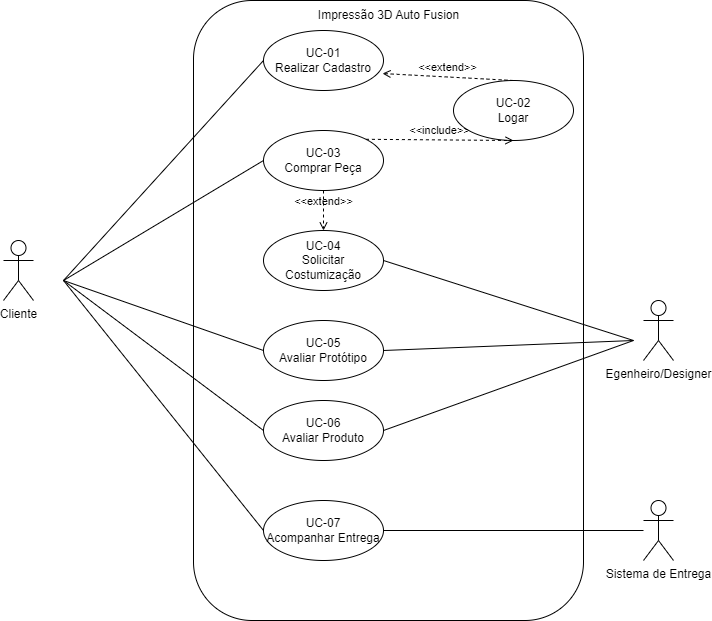

The diagram above was exported from draw.io. Its source (the exported page's mxGraphModel, read from the mxfile embedded in the PNG):
<mxGraphModel dx="1434" dy="782" grid="1" gridSize="10" guides="1" tooltips="1" connect="1" arrows="1" fold="1" page="1" pageScale="1" pageWidth="827" pageHeight="1169" math="0" shadow="0">
  <root>
    <mxCell id="0" />
    <mxCell id="1" parent="0" />
    <mxCell id="rSkrvm7fvETz3WPhjWGZ-7" value="" style="rounded=1;whiteSpace=wrap;html=1;" vertex="1" parent="1">
      <mxGeometry x="250" y="40" width="390" height="620" as="geometry" />
    </mxCell>
    <mxCell id="qZAfuAltx7oMrIBO6Rdi-1" value="Cliente" style="shape=umlActor;verticalLabelPosition=bottom;verticalAlign=top;html=1;outlineConnect=0;" parent="1" vertex="1">
      <mxGeometry x="60" y="280" width="30" height="60" as="geometry" />
    </mxCell>
    <mxCell id="qZAfuAltx7oMrIBO6Rdi-5" value="" style="endArrow=none;html=1;rounded=0;entryX=0;entryY=0.5;entryDx=0;entryDy=0;" parent="1" target="qZAfuAltx7oMrIBO6Rdi-12" edge="1">
      <mxGeometry width="50" height="50" relative="1" as="geometry">
        <mxPoint x="120" y="320" as="sourcePoint" />
        <mxPoint x="320" y="140" as="targetPoint" />
      </mxGeometry>
    </mxCell>
    <mxCell id="qZAfuAltx7oMrIBO6Rdi-7" value="" style="endArrow=none;html=1;rounded=0;entryX=0;entryY=0.5;entryDx=0;entryDy=0;" parent="1" target="qZAfuAltx7oMrIBO6Rdi-15" edge="1">
      <mxGeometry width="50" height="50" relative="1" as="geometry">
        <mxPoint x="120" y="320" as="sourcePoint" />
        <mxPoint x="320" y="250" as="targetPoint" />
      </mxGeometry>
    </mxCell>
    <mxCell id="qZAfuAltx7oMrIBO6Rdi-10" value="" style="endArrow=none;html=1;rounded=0;entryX=0;entryY=0.5;entryDx=0;entryDy=0;" parent="1" target="qZAfuAltx7oMrIBO6Rdi-18" edge="1">
      <mxGeometry width="50" height="50" relative="1" as="geometry">
        <mxPoint x="120" y="320" as="sourcePoint" />
        <mxPoint x="320" y="440" as="targetPoint" />
      </mxGeometry>
    </mxCell>
    <mxCell id="qZAfuAltx7oMrIBO6Rdi-11" value="" style="endArrow=none;html=1;rounded=0;entryX=0;entryY=0.5;entryDx=0;entryDy=0;" parent="1" target="qZAfuAltx7oMrIBO6Rdi-19" edge="1">
      <mxGeometry width="50" height="50" relative="1" as="geometry">
        <mxPoint x="120" y="320" as="sourcePoint" />
        <mxPoint x="320" y="520" as="targetPoint" />
      </mxGeometry>
    </mxCell>
    <mxCell id="qZAfuAltx7oMrIBO6Rdi-12" value="UC-01&lt;br&gt;Realizar Cadastro" style="ellipse;whiteSpace=wrap;html=1;" parent="1" vertex="1">
      <mxGeometry x="320" y="70" width="120" height="60" as="geometry" />
    </mxCell>
    <mxCell id="qZAfuAltx7oMrIBO6Rdi-15" value="UC-03&lt;br&gt;Comprar Peça" style="ellipse;whiteSpace=wrap;html=1;" parent="1" vertex="1">
      <mxGeometry x="320" y="170" width="120" height="60" as="geometry" />
    </mxCell>
    <mxCell id="qZAfuAltx7oMrIBO6Rdi-18" value="UC-07&lt;br&gt;Acompanhar Entrega" style="ellipse;whiteSpace=wrap;html=1;" parent="1" vertex="1">
      <mxGeometry x="320" y="540" width="120" height="60" as="geometry" />
    </mxCell>
    <mxCell id="qZAfuAltx7oMrIBO6Rdi-19" value="UC-06&lt;br&gt;Avaliar Produto" style="ellipse;whiteSpace=wrap;html=1;" parent="1" vertex="1">
      <mxGeometry x="320" y="440" width="120" height="60" as="geometry" />
    </mxCell>
    <mxCell id="qZAfuAltx7oMrIBO6Rdi-22" value="UC-02&lt;br&gt;Logar" style="ellipse;whiteSpace=wrap;html=1;" parent="1" vertex="1">
      <mxGeometry x="510" y="120" width="120" height="60" as="geometry" />
    </mxCell>
    <mxCell id="qZAfuAltx7oMrIBO6Rdi-24" value="&amp;lt;&amp;lt;include&amp;gt;&amp;gt;" style="html=1;verticalAlign=bottom;labelBackgroundColor=none;endArrow=open;endFill=0;dashed=1;rounded=0;entryX=0.5;entryY=1;entryDx=0;entryDy=0;exitX=1;exitY=0;exitDx=0;exitDy=0;" parent="1" source="qZAfuAltx7oMrIBO6Rdi-15" target="qZAfuAltx7oMrIBO6Rdi-22" edge="1">
      <mxGeometry width="160" relative="1" as="geometry">
        <mxPoint x="330" y="400" as="sourcePoint" />
        <mxPoint x="490" y="400" as="targetPoint" />
      </mxGeometry>
    </mxCell>
    <mxCell id="qZAfuAltx7oMrIBO6Rdi-26" value="&amp;lt;&amp;lt;extend&amp;gt;&amp;gt;" style="html=1;verticalAlign=bottom;labelBackgroundColor=none;endArrow=open;endFill=0;dashed=1;rounded=0;exitX=0.5;exitY=0;exitDx=0;exitDy=0;entryX=0.992;entryY=0.717;entryDx=0;entryDy=0;entryPerimeter=0;" parent="1" source="qZAfuAltx7oMrIBO6Rdi-22" target="qZAfuAltx7oMrIBO6Rdi-12" edge="1">
      <mxGeometry width="160" relative="1" as="geometry">
        <mxPoint x="330" y="400" as="sourcePoint" />
        <mxPoint x="700" y="250" as="targetPoint" />
      </mxGeometry>
    </mxCell>
    <mxCell id="qZAfuAltx7oMrIBO6Rdi-28" value="Egenheiro/Designer" style="shape=umlActor;verticalLabelPosition=bottom;verticalAlign=top;html=1;" parent="1" vertex="1">
      <mxGeometry x="700" y="340" width="30" height="60" as="geometry" />
    </mxCell>
    <mxCell id="qZAfuAltx7oMrIBO6Rdi-29" value="Sistema de Entrega" style="shape=umlActor;verticalLabelPosition=bottom;verticalAlign=top;html=1;" parent="1" vertex="1">
      <mxGeometry x="700" y="540" width="30" height="60" as="geometry" />
    </mxCell>
    <mxCell id="qZAfuAltx7oMrIBO6Rdi-33" value="" style="endArrow=none;html=1;rounded=0;exitX=1;exitY=0.5;exitDx=0;exitDy=0;" parent="1" edge="1" source="qZAfuAltx7oMrIBO6Rdi-47">
      <mxGeometry width="50" height="50" relative="1" as="geometry">
        <mxPoint x="440" y="350" as="sourcePoint" />
        <mxPoint x="690" y="380" as="targetPoint" />
      </mxGeometry>
    </mxCell>
    <mxCell id="qZAfuAltx7oMrIBO6Rdi-37" value="" style="endArrow=none;html=1;rounded=0;exitX=1;exitY=0.5;exitDx=0;exitDy=0;" parent="1" source="qZAfuAltx7oMrIBO6Rdi-18" edge="1" target="qZAfuAltx7oMrIBO6Rdi-29">
      <mxGeometry width="50" height="50" relative="1" as="geometry">
        <mxPoint x="630" y="430" as="sourcePoint" />
        <mxPoint x="570" y="570" as="targetPoint" />
      </mxGeometry>
    </mxCell>
    <mxCell id="qZAfuAltx7oMrIBO6Rdi-38" value="" style="endArrow=none;html=1;rounded=0;exitX=1;exitY=0.5;exitDx=0;exitDy=0;" parent="1" source="qZAfuAltx7oMrIBO6Rdi-19" edge="1">
      <mxGeometry width="50" height="50" relative="1" as="geometry">
        <mxPoint x="630" y="430" as="sourcePoint" />
        <mxPoint x="690" y="380" as="targetPoint" />
      </mxGeometry>
    </mxCell>
    <mxCell id="qZAfuAltx7oMrIBO6Rdi-47" value="UC-04&lt;br&gt;Solicitar Costumização" style="ellipse;whiteSpace=wrap;html=1;" parent="1" vertex="1">
      <mxGeometry x="320" y="270" width="120" height="60" as="geometry" />
    </mxCell>
    <mxCell id="qZAfuAltx7oMrIBO6Rdi-48" value="&amp;lt;&amp;lt;extend&amp;gt;&amp;gt;" style="html=1;verticalAlign=bottom;labelBackgroundColor=none;endArrow=open;endFill=0;dashed=1;rounded=0;exitX=0.5;exitY=1;exitDx=0;exitDy=0;entryX=0.5;entryY=0;entryDx=0;entryDy=0;" parent="1" source="qZAfuAltx7oMrIBO6Rdi-15" target="qZAfuAltx7oMrIBO6Rdi-47" edge="1">
      <mxGeometry width="160" relative="1" as="geometry">
        <mxPoint x="570" y="300" as="sourcePoint" />
        <mxPoint x="730" y="300" as="targetPoint" />
      </mxGeometry>
    </mxCell>
    <mxCell id="rSkrvm7fvETz3WPhjWGZ-2" value="UC-05&lt;br&gt;Avaliar Protótipo" style="ellipse;whiteSpace=wrap;html=1;" vertex="1" parent="1">
      <mxGeometry x="320" y="360" width="120" height="60" as="geometry" />
    </mxCell>
    <mxCell id="rSkrvm7fvETz3WPhjWGZ-5" value="" style="endArrow=none;html=1;rounded=0;entryX=0;entryY=0.5;entryDx=0;entryDy=0;" edge="1" parent="1" target="rSkrvm7fvETz3WPhjWGZ-2">
      <mxGeometry width="50" height="50" relative="1" as="geometry">
        <mxPoint x="120" y="320" as="sourcePoint" />
        <mxPoint x="330" y="210" as="targetPoint" />
      </mxGeometry>
    </mxCell>
    <mxCell id="rSkrvm7fvETz3WPhjWGZ-6" value="" style="endArrow=none;html=1;rounded=0;exitX=1;exitY=0.5;exitDx=0;exitDy=0;" edge="1" parent="1" source="rSkrvm7fvETz3WPhjWGZ-2">
      <mxGeometry width="50" height="50" relative="1" as="geometry">
        <mxPoint x="240" y="340" as="sourcePoint" />
        <mxPoint x="690" y="380" as="targetPoint" />
      </mxGeometry>
    </mxCell>
    <mxCell id="rSkrvm7fvETz3WPhjWGZ-8" value="Impressão 3D Auto Fusion&lt;br&gt;" style="text;html=1;align=center;verticalAlign=middle;resizable=0;points=[];autosize=1;strokeColor=none;fillColor=none;" vertex="1" parent="1">
      <mxGeometry x="365" y="40" width="160" height="30" as="geometry" />
    </mxCell>
  </root>
</mxGraphModel>